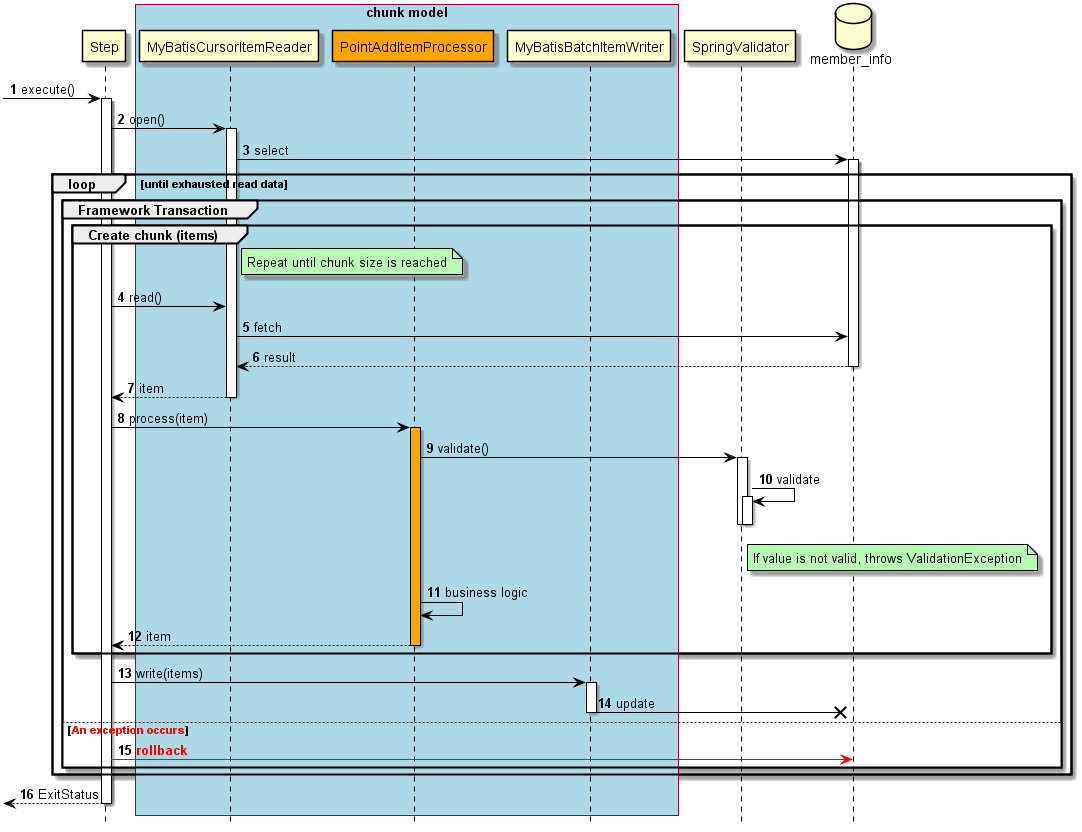

The diagram above was rendered by PlantUML. Its source (embedded in the PNG):
@startuml

hide footbox
autonumber

participant Step
box "chunk model" #lightblue
participant MyBatisCursorItemReader
participant PointAddItemProcessor #Orange
participant MyBatisBatchItemWriter
end box
participant SpringValidator
database "member_info" as db

[->Step : execute()
activate Step
Step -> MyBatisCursorItemReader : open()
activate MyBatisCursorItemReader
MyBatisCursorItemReader -> db : select
activate db
loop until exhausted read data
    group Framework Transaction
        group Create chunk (items)
            note right of MyBatisCursorItemReader: Repeat until chunk size is reached
            Step -> MyBatisCursorItemReader : read()
            MyBatisCursorItemReader -> db : fetch
            db --> MyBatisCursorItemReader : result
            deactivate db
            MyBatisCursorItemReader --> Step : item
            deactivate MyBatisCursorItemReader
            Step -> PointAddItemProcessor : process(item)
            activate PointAddItemProcessor #Orange
            PointAddItemProcessor -> SpringValidator : validate()
            activate SpringValidator
            SpringValidator -> SpringValidator : validate
            activate SpringValidator
            note right of SpringValidator: If value is not valid, throws ValidationException
            deactivate SpringValidator
            deactivate SpringValidator
            PointAddItemProcessor -> PointAddItemProcessor : business logic
            PointAddItemProcessor --> Step : item
            deactivate PointAddItemProcessor
        end
        Step -> MyBatisBatchItemWriter : write(items)
        activate MyBatisBatchItemWriter
        MyBatisBatchItemWriter -X db : update
        deactivate MyBatisBatchItemWriter
    else  <font color="red">An exception occurs</font>
        Step [#red]-> db : <font color="red"><b>rollback</b></font>
    end
end
Step-->[ : ExitStatus
deactivate Step

'Set styles such as format and color of each figure
skinparam Note {
  BackgroundColor #b7fab1
  BorderColor black
}

skinparam Class {
  BorderColor black
  ArrowColor black
}

skinparam Sequence {
  BorderColor black
  ActorBorderColor black
  ArrowColor black
  LifeLineBorderColor black
  BoxLineColor black
  ParticipantBorderColor black
}

skinparam componentStyle uml2

skinparam Component {
  BorderColor black
  ArrowColor black
}

skinparam Interface {
  BorderColor black
  ArrowColor black
}

@enduml